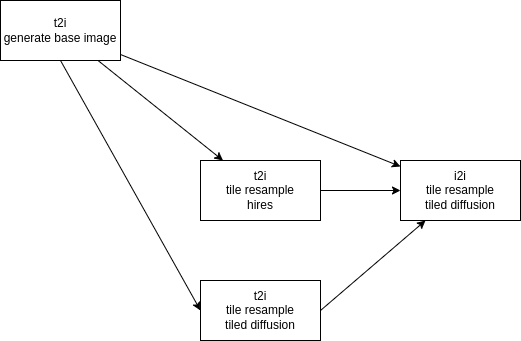

The diagram above was exported from draw.io. Its source (the exported page's mxGraphModel, read from the mxfile embedded in the PNG):
<mxGraphModel dx="1322" dy="515" grid="1" gridSize="10" guides="1" tooltips="1" connect="1" arrows="1" fold="1" page="1" pageScale="1" pageWidth="850" pageHeight="1100" math="0" shadow="0">
  <root>
    <mxCell id="0" />
    <mxCell id="1" parent="0" />
    <mxCell id="4" value="" style="edgeStyle=none;html=1;" edge="1" parent="1" source="2" target="3">
      <mxGeometry relative="1" as="geometry" />
    </mxCell>
    <mxCell id="6" value="" style="edgeStyle=none;html=1;" edge="1" parent="1" source="2" target="5">
      <mxGeometry relative="1" as="geometry" />
    </mxCell>
    <mxCell id="9" style="edgeStyle=none;html=1;exitX=0.5;exitY=1;exitDx=0;exitDy=0;entryX=0;entryY=0.5;entryDx=0;entryDy=0;" edge="1" parent="1" source="2" target="8">
      <mxGeometry relative="1" as="geometry" />
    </mxCell>
    <mxCell id="2" value="t2i&lt;br&gt;generate base image" style="rounded=0;whiteSpace=wrap;html=1;" vertex="1" parent="1">
      <mxGeometry x="80" y="120" width="120" height="60" as="geometry" />
    </mxCell>
    <mxCell id="7" style="edgeStyle=none;html=1;" edge="1" parent="1" source="3" target="5">
      <mxGeometry relative="1" as="geometry" />
    </mxCell>
    <mxCell id="3" value="t2i&lt;br&gt;tile resample&lt;br&gt;hires" style="rounded=0;whiteSpace=wrap;html=1;" vertex="1" parent="1">
      <mxGeometry x="280" y="280" width="120" height="60" as="geometry" />
    </mxCell>
    <mxCell id="5" value="i2i&lt;br&gt;tile resample&lt;br&gt;tiled diffusion" style="rounded=0;whiteSpace=wrap;html=1;" vertex="1" parent="1">
      <mxGeometry x="480" y="280" width="120" height="60" as="geometry" />
    </mxCell>
    <mxCell id="10" style="edgeStyle=none;html=1;exitX=1;exitY=0.5;exitDx=0;exitDy=0;" edge="1" parent="1" source="8" target="5">
      <mxGeometry relative="1" as="geometry" />
    </mxCell>
    <mxCell id="8" value="t2i&lt;br&gt;tile resample&lt;br&gt;tiled diffusion" style="rounded=0;whiteSpace=wrap;html=1;" vertex="1" parent="1">
      <mxGeometry x="280" y="400" width="120" height="60" as="geometry" />
    </mxCell>
  </root>
</mxGraphModel>